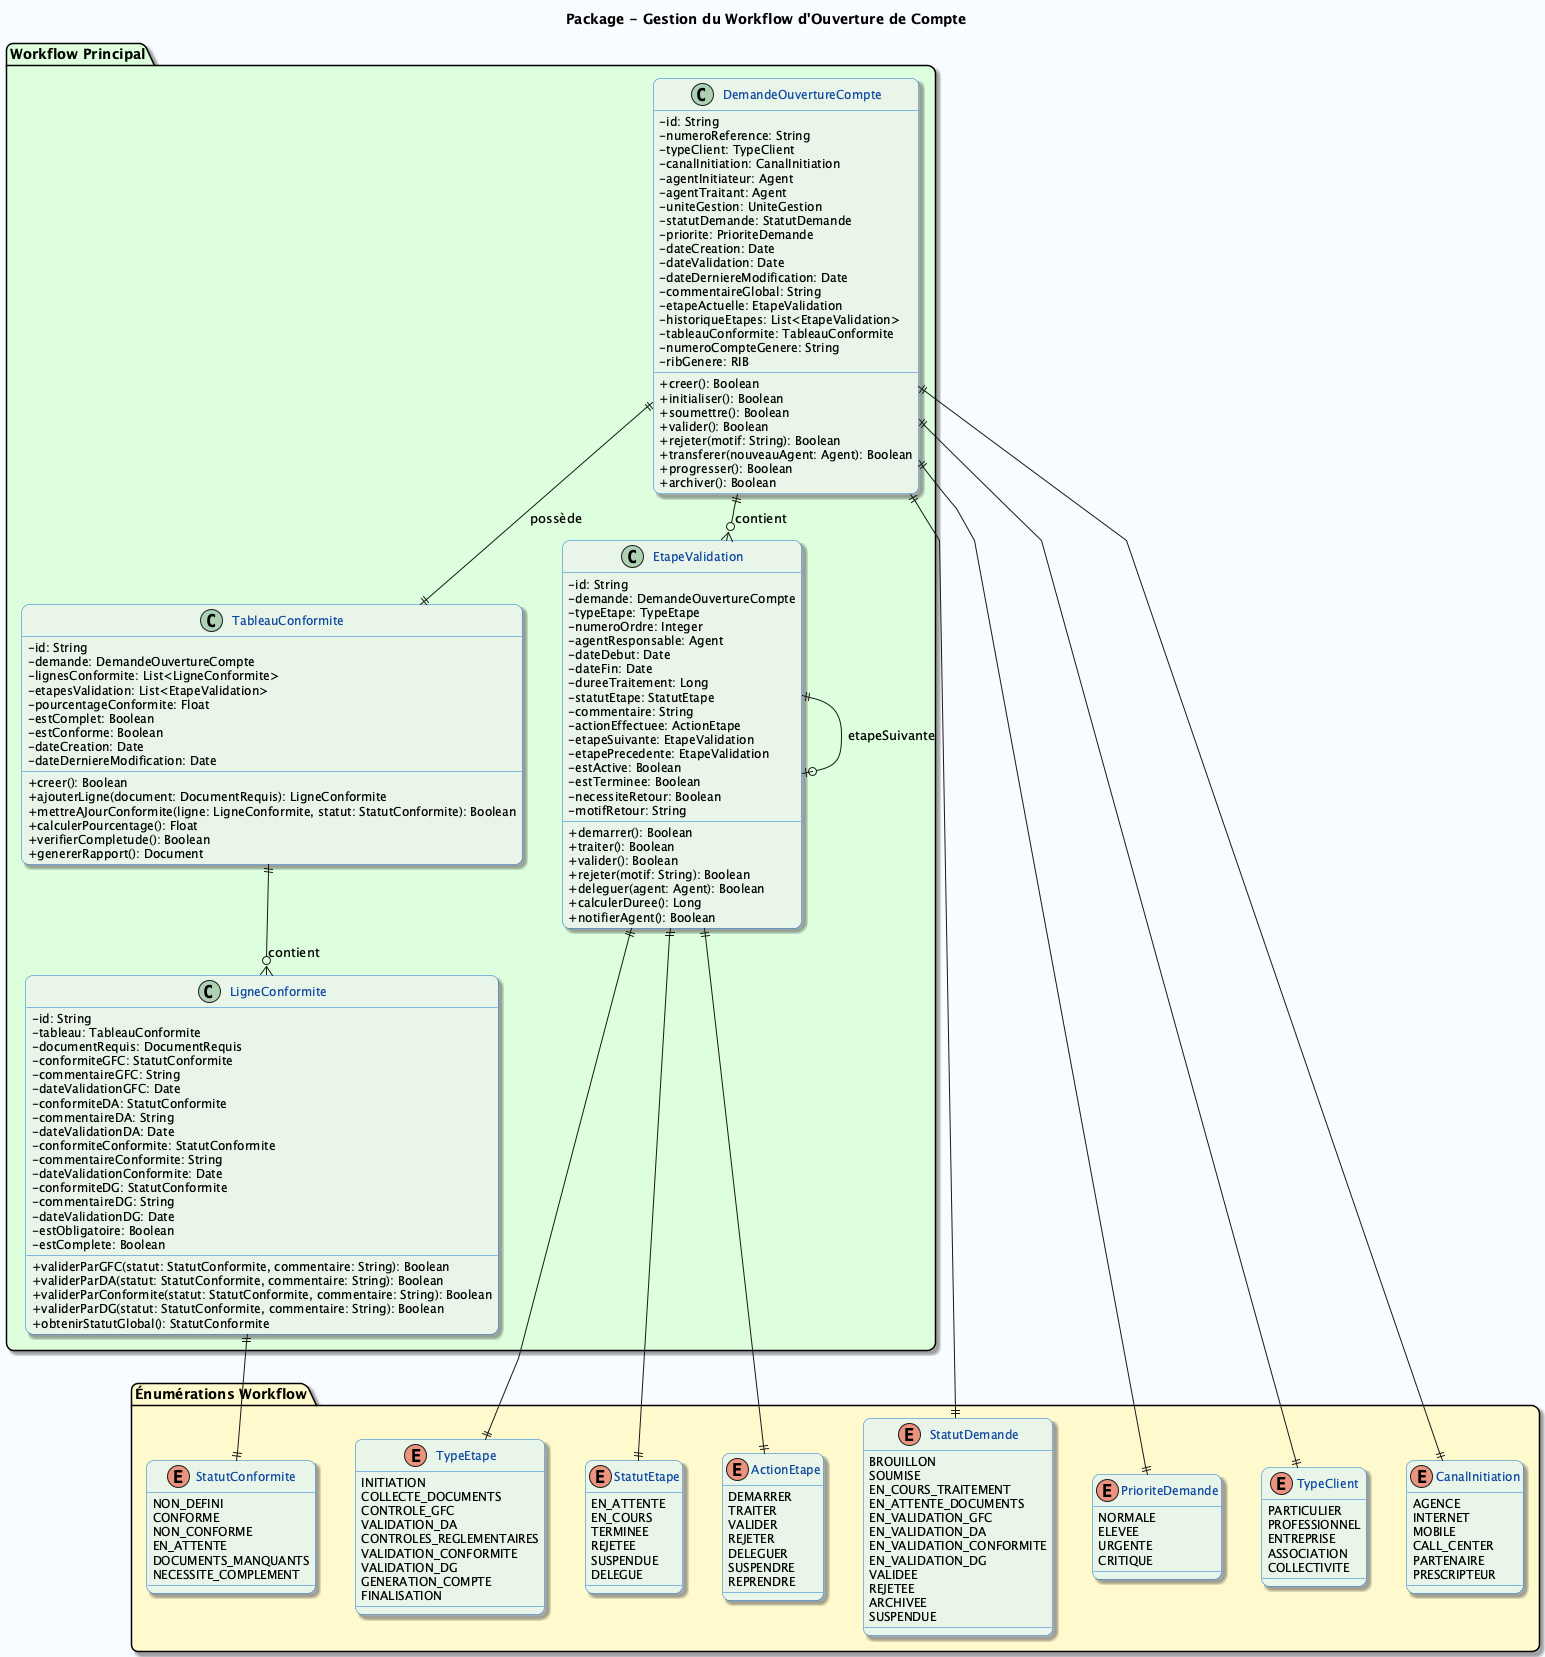

The diagram above was rendered by PlantUML. Its source (embedded in the PNG):
@startuml GestionWorkflow
skinparam linetype polyline
skinparam backgroundColor #F8FBFF
skinparam classBackgroundColor #E8F5E8
skinparam classBorderColor #1976D2
skinparam classFontColor #0D47A1
skinparam classFontSize 13
skinparam classAttributeFontSize 12
skinparam classMethodFontSize 12
skinparam classAttributeIconSize 0
skinparam shadowing true
skinparam roundCorner 15
skinparam nodesep 40
skinparam ranksep 30

title Package - Gestion du Workflow d'Ouverture de Compte

package "Workflow Principal" #DDFFDD {
  class DemandeOuvertureCompte {
    - id: String
    - numeroReference: String
    - typeClient: TypeClient
    - canalInitiation: CanalInitiation
    - agentInitiateur: Agent
    - agentTraitant: Agent
    - uniteGestion: UniteGestion
    - statutDemande: StatutDemande
    - priorite: PrioriteDemande
    - dateCreation: Date
    - dateValidation: Date
    - dateDerniereModification: Date
    - commentaireGlobal: String
    - etapeActuelle: EtapeValidation
    - historiqueEtapes: List<EtapeValidation>
    - tableauConformite: TableauConformite
    - numeroCompteGenere: String
    - ribGenere: RIB
    + creer(): Boolean
    + initialiser(): Boolean
    + soumettre(): Boolean
    + valider(): Boolean
    + rejeter(motif: String): Boolean
    + transferer(nouveauAgent: Agent): Boolean
    + progresser(): Boolean
    + archiver(): Boolean
  }

  class EtapeValidation {
    - id: String
    - demande: DemandeOuvertureCompte
    - typeEtape: TypeEtape
    - numeroOrdre: Integer
    - agentResponsable: Agent
    - dateDebut: Date
    - dateFin: Date
    - dureeTraitement: Long
    - statutEtape: StatutEtape
    - commentaire: String
    - actionEffectuee: ActionEtape
    - etapeSuivante: EtapeValidation
    - etapePrecedente: EtapeValidation
    - estActive: Boolean
    - estTerminee: Boolean
    - necessiteRetour: Boolean
    - motifRetour: String
    + demarrer(): Boolean
    + traiter(): Boolean
    + valider(): Boolean
    + rejeter(motif: String): Boolean
    + deleguer(agent: Agent): Boolean
    + calculerDuree(): Long
    + notifierAgent(): Boolean
  }

  class TableauConformite {
    - id: String
    - demande: DemandeOuvertureCompte
    - lignesConformite: List<LigneConformite>
    - etapesValidation: List<EtapeValidation>
    - pourcentageConformite: Float
    - estComplet: Boolean
    - estConforme: Boolean
    - dateCreation: Date
    - dateDerniereModification: Date
    + creer(): Boolean
    + ajouterLigne(document: DocumentRequis): LigneConformite
    + mettreAJourConformite(ligne: LigneConformite, statut: StatutConformite): Boolean
    + calculerPourcentage(): Float
    + verifierCompletude(): Boolean
    + genererRapport(): Document
  }

  class LigneConformite {
    - id: String
    - tableau: TableauConformite
    - documentRequis: DocumentRequis
    - conformiteGFC: StatutConformite
    - commentaireGFC: String
    - dateValidationGFC: Date
    - conformiteDA: StatutConformite
    - commentaireDA: String
    - dateValidationDA: Date
    - conformiteConformite: StatutConformite
    - commentaireConformite: String
    - dateValidationConformite: Date
    - conformiteDG: StatutConformite
    - commentaireDG: String
    - dateValidationDG: Date
    - estObligatoire: Boolean
    - estComplete: Boolean
    + validerParGFC(statut: StatutConformite, commentaire: String): Boolean
    + validerParDA(statut: StatutConformite, commentaire: String): Boolean
    + validerParConformite(statut: StatutConformite, commentaire: String): Boolean
    + validerParDG(statut: StatutConformite, commentaire: String): Boolean
    + obtenirStatutGlobal(): StatutConformite
  }
}

package "Énumérations Workflow" #FFFACD {
  enum StatutDemande {
    BROUILLON
    SOUMISE
    EN_COURS_TRAITEMENT
    EN_ATTENTE_DOCUMENTS
    EN_VALIDATION_GFC
    EN_VALIDATION_DA
    EN_VALIDATION_CONFORMITE
    EN_VALIDATION_DG
    VALIDEE
    REJETEE
    ARCHIVEE
    SUSPENDUE
  }

  enum TypeEtape {
    INITIATION
    COLLECTE_DOCUMENTS
    CONTROLE_GFC
    VALIDATION_DA
    CONTROLES_REGLEMENTAIRES
    VALIDATION_CONFORMITE
    VALIDATION_DG
    GENERATION_COMPTE
    FINALISATION
  }

  enum StatutEtape {
    EN_ATTENTE
    EN_COURS
    TERMINEE
    REJETEE
    SUSPENDUE
    DELEGUE
  }

  enum ActionEtape {
    DEMARRER
    TRAITER
    VALIDER
    REJETER
    DELEGUER
    SUSPENDRE
    REPRENDRE
  }

  enum StatutConformite {
    NON_DEFINI
    CONFORME
    NON_CONFORME
    EN_ATTENTE
    DOCUMENTS_MANQUANTS
    NECESSITE_COMPLEMENT
  }

  enum PrioriteDemande {
    NORMALE
    ELEVEE
    URGENTE
    CRITIQUE
  }

  enum TypeClient {
    PARTICULIER
    PROFESSIONNEL
    ENTREPRISE
    ASSOCIATION
    COLLECTIVITE
  }

  enum CanalInitiation {
    AGENCE
    INTERNET
    MOBILE
    CALL_CENTER
    PARTENAIRE
    PRESCRIPTEUR
  }
}

' Relations principales
DemandeOuvertureCompte ||--|| TableauConformite : "possède"
DemandeOuvertureCompte ||--o{ EtapeValidation : "contient"
TableauConformite ||--o{ LigneConformite : "contient"
EtapeValidation ||--o| EtapeValidation : "etapeSuivante"

DemandeOuvertureCompte ||--|| StatutDemande
EtapeValidation ||--|| TypeEtape
EtapeValidation ||--|| StatutEtape
EtapeValidation ||--|| ActionEtape
LigneConformite ||--|| StatutConformite
DemandeOuvertureCompte ||--|| PrioriteDemande
DemandeOuvertureCompte ||--|| TypeClient
DemandeOuvertureCompte ||--|| CanalInitiation

@enduml